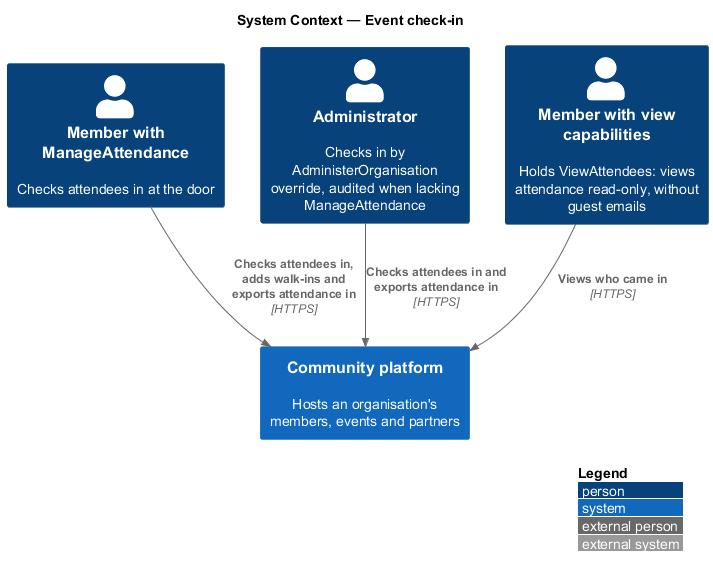

The diagram above was rendered by PlantUML. Its source (embedded in the PNG):
@startuml
!include <C4/C4_Context>
LAYOUT_WITH_LEGEND()
title System Context — Event check-in

Person(lead, "Member with ManageAttendance", "Checks attendees in at the door")
Person(admin, "Administrator", "Checks in by AdministerOrganisation override, audited when lacking ManageAttendance")
Person(staff, "Member with view capabilities", "Holds ViewAttendees: views attendance read-only, without guest emails")
System(ftc, "Community platform", "Hosts an organisation's members, events and partners")
Rel(lead, ftc, "Checks attendees in, adds walk-ins and exports attendance in", "HTTPS")
Rel(admin, ftc, "Checks attendees in and exports attendance in", "HTTPS")
Rel(staff, ftc, "Views who came in", "HTTPS")
@enduml